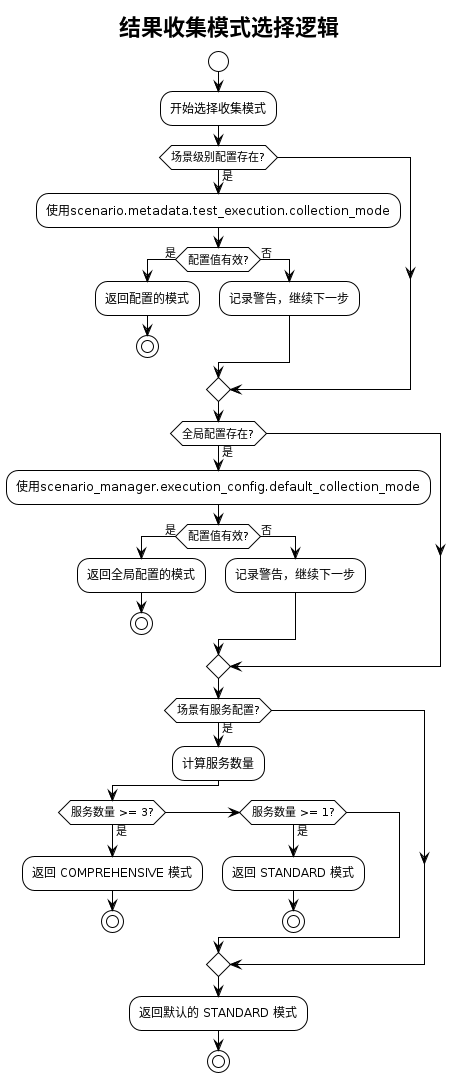

The diagram above was rendered by PlantUML. Its source (embedded in the PNG):
@startuml 收集模式选择逻辑
!theme plain

title 结果收集模式选择逻辑

start

:开始选择收集模式;

if (场景级别配置存在?) then (是)
    :使用scenario.metadata.test_execution.collection_mode;
    if (配置值有效?) then (是)
        :返回配置的模式;
        stop
    else (否)
        :记录警告，继续下一步;
    endif
endif

if (全局配置存在?) then (是)
    :使用scenario_manager.execution_config.default_collection_mode;
    if (配置值有效?) then (是)
        :返回全局配置的模式;
        stop
    else (否)
        :记录警告，继续下一步;
    endif
endif

if (场景有服务配置?) then (是)
    :计算服务数量;
    if (服务数量 >= 3?) then (是)
        :返回 COMPREHENSIVE 模式;
        stop
    elseif (服务数量 >= 1?) then (是)
        :返回 STANDARD 模式;
        stop
    endif
endif

:返回默认的 STANDARD 模式;
stop

@enduml